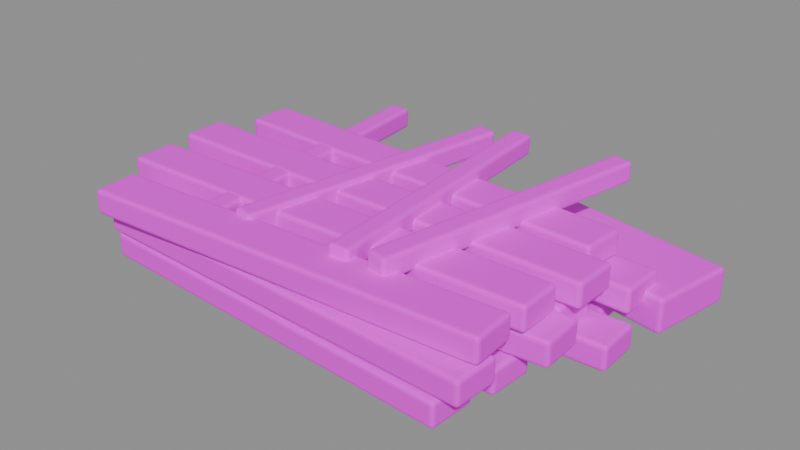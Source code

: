 # Source: greenhouse_unbuilt.blend  (saved by Blender 4.5.87; exported with 4.5.12 LTS)
import bpy
from mathutils import Matrix  # noqa: F401  (used for matrix-valued properties, if any)

bpy.ops.wm.read_factory_settings(use_empty=True)
scene = bpy.context.scene
scene.name = '组件_greenhouse_unbuilt'

# ---- collections
col_02______greenhouse_unbuilt = bpy.data.collections.new('02_游戏输出_greenhouse_unbuilt'); scene.collection.children.link(col_02______greenhouse_unbuilt)

# ---- images (referenced by path relative to the original .blend; pixels are not part of the script)
import os
ASSET_DIR = os.environ.get("B2B_ASSET_DIR", "")  # directory of the original .blend (textures are referenced by path, not embedded)
HERE = os.path.dirname(os.path.abspath(__file__))  # packed textures are extracted next to this script under _unpacked/

def load_image(name, relpath, width, height, colorspace="sRGB"):
    """Load a texture the original file referenced (path relative to the .blend, or extracted next to this script)."""
    p = next((c for c in (os.path.join(HERE, relpath), os.path.join(ASSET_DIR, relpath)) if relpath and os.path.exists(c)), "")
    if p:
        img = bpy.data.images.load(p, check_existing=True)
        img.name = name
    else:  # same state as the original file: an image datablock whose file is absent (Cycles renders it pink)
        img = bpy.data.images.new(name, width, height)
        img.source = "FILE"
        img.filepath = "//" + (relpath or name)
    img.colorspace_settings.name = colorspace
    return img
img_sea_cabin_timber_8x8_512_png = load_image('sea_cabin_timber_8x8_512.png', 'sea_cabin_timber_8x8_512.png', 1024, 1024, 'sRGB')

# ---- materials (node trees are filled in below, after node groups)
mat_orf2_final_sea_matte = bpy.data.materials.new('ORF2_FINAL_SEA_Matte')

# ---- material node trees
mat_orf2_final_sea_matte.use_nodes = True; mat_orf2_final_sea_matte.node_tree.nodes.clear()
_N = mat_orf2_final_sea_matte.node_tree.nodes; _L = mat_orf2_final_sea_matte.node_tree.links
n0 = _N.new('ShaderNodeBsdfPrincipled'); n0.name = '原理化 BSDF'; n0.location = (0, 0)
n0.inputs[1].default_value = 0.02
n0.inputs[2].default_value = 0.72
n1 = _N.new('ShaderNodeOutputMaterial'); n1.name = '材质输出'; n1.location = (0, 0)
n2 = _N.new('ShaderNodeUVMap'); n2.name = 'UV 贴图'; n2.location = (0, 0)
n2.uv_map = 'PaletteUV'
n3 = _N.new('ShaderNodeTexImage'); n3.name = '图像纹理'; n3.location = (0, 0)
n3.image = img_sea_cabin_timber_8x8_512_png
n3.interpolation = 'Closest'
_L.new(n2.outputs[0], n3.inputs[0])
_L.new(n3.outputs[0], n0.inputs[0])
_L.new(n0.outputs[0], n1.inputs[0])
n1.is_active_output = True

# ---- meshes
me_orf4_greenhouse_unbuilt_001 = bpy.data.meshes.new('ORF4_greenhouse_unbuilt.001')
me_orf4_greenhouse_unbuilt_001.from_pydata([(-2.046, -1.353, 0.0), (1.578, -1.558, 0.0), (1.601, -1.139, 0.0), (-2.022, -0.9338, 0.0), (-2.046, -1.353, 0.23), (1.578, -1.558, 0.23), (1.601, -1.139, 0.23), (-2.022, -0.9338, 0.23), (-2.033, -0.7661, 0.0), (1.668, -0.985, 0.0), (1.693, -0.5657, 0.0), (-2.008, -0.3468, 0.0), (-2.033, -0.7661, 0.23), (1.668, -0.985, 0.23), (1.693, -0.5657, 0.23), (-2.008, -0.3468, 0.23), (-2.279, -0.3659, 0.0), (2.123, -0.2257, 0.0), (2.11, 0.1941, 0.0), (-2.293, 0.05389, 0.0), (-2.279, -0.3659, 0.23), (2.123, -0.2257, 0.23), (2.11, 0.1941, 0.23), (-2.293, 0.05389, 0.23), (-2.155, 0.2289, 0.0), (1.753, 0.3395, 0.0), (1.741, 0.7593, 0.0), (-2.167, 0.6487, 0.0), (-2.155, 0.2289, 0.23), (1.753, 0.3395, 0.23), (1.741, 0.7593, 0.23), (-2.167, 0.6487, 0.23), (-2.078, -1.375, 0.25), (1.766, -1.537, 0.25), (1.784, -1.117, 0.25), (-2.061, -0.9549, 0.25), (-2.078, -1.375, 0.48), (1.766, -1.537, 0.48), (1.784, -1.117, 0.48), (-2.061, -0.9549, 0.48), (-2.207, -0.9789, 0.25), (1.972, -0.7724, 0.25), (1.951, -0.3529, 0.25), (-2.227, -0.5594, 0.25), (-2.207, -0.9789, 0.48), (1.972, -0.7724, 0.48), (1.951, -0.3529, 0.48), (-2.227, -0.5594, 0.48), (-2.08, -0.2387, 0.25), (1.78, -0.3529, 0.25), (1.793, 0.06692, 0.25), (-2.068, 0.1811, 0.25), (-2.08, -0.2387, 0.48), (1.78, -0.3529, 0.48), (1.793, 0.06692, 0.48), (-2.068, 0.1811, 0.48), (-2.317, 0.3492, 0.25), (2.037, 0.2192, 0.25), (2.049, 0.639, 0.25), (-2.305, 0.769, 0.25), (-2.317, 0.3492, 0.48), (2.037, 0.2192, 0.48), (2.049, 0.639, 0.48), (-2.305, 0.769, 0.48), (-1.998, -1.556, 0.5), (1.787, -1.355, 0.5), (1.765, -0.9359, 0.5), (-2.021, -1.137, 0.5), (-1.998, -1.556, 0.73), (1.787, -1.355, 0.73), (1.765, -0.9359, 0.73), (-2.021, -1.137, 0.73), (-2.28, -0.9184, 0.5), (1.799, -0.8334, 0.5), (1.79, -0.4135, 0.5), (-2.289, -0.4985, 0.5), (-2.28, -0.9184, 0.73), (1.799, -0.8334, 0.73), (1.79, -0.4135, 0.73), (-2.289, -0.4985, 0.73), (-2.353, -0.2741, 0.5), (1.927, -0.3177, 0.5), (1.932, 0.1023, 0.5), (-2.349, 0.1459, 0.5), (-2.353, -0.2741, 0.73), (1.927, -0.3177, 0.73), (1.932, 0.1023, 0.73), (-2.349, 0.1459, 0.73), (-2.143, 0.3823, 0.5), (1.685, 0.1864, 0.5), (1.707, 0.6059, 0.5), (-2.122, 0.8018, 0.5), (-2.143, 0.3823, 0.73), (1.685, 0.1864, 0.73), (1.707, 0.6059, 0.73), (-2.122, 0.8018, 0.73), (-1.131, -1.15, 0.528), (-0.9319, -1.131, 0.522), (-1.186, 1.557, 0.522), (-1.385, 1.538, 0.528), (-1.125, -1.149, 0.728), (-0.9259, -1.13, 0.722), (-1.18, 1.558, 0.722), (-1.379, 1.539, 0.728), (-0.7965, -1.106, 0.578), (-0.5998, -1.142, 0.572), (-0.1206, 1.515, 0.572), (-0.3173, 1.551, 0.578), (-0.7906, -1.107, 0.778), (-0.5939, -1.143, 0.772), (-0.1147, 1.514, 0.772), (-0.3114, 1.55, 0.778), (0.2422, -1.15, 0.628), (0.4416, -1.135, 0.622), (0.2406, 1.558, 0.622), (0.04128, 1.543, 0.628), (0.2482, -1.149, 0.828), (0.4475, -1.135, 0.822), (0.2466, 1.558, 0.822), (0.04726, 1.543, 0.828), (0.5923, -1.103, 0.678), (0.7887, -1.14, 0.672), (1.291, 1.513, 0.672), (1.094, 1.55, 0.678), (0.5982, -1.104, 0.878), (0.7946, -1.142, 0.872), (1.297, 1.511, 0.872), (1.1, 1.549, 0.878), (0.6357, 0.7038, 0.045), (2.21, 0.4173, 0.045), (2.353, 1.204, 0.045), (0.779, 1.491, 0.045), (0.6357, 0.7038, 0.365), (2.21, 0.4173, 0.365), (2.353, 1.204, 0.365), (0.779, 1.491, 0.365)], [], [(0, 3, 2, 1), (0, 1, 5, 4), (1, 2, 6, 5), (2, 3, 7, 6), (3, 0, 4, 7), (4, 5, 6, 7), (8, 11, 10, 9), (8, 9, 13, 12), (9, 10, 14, 13), (10, 11, 15, 14), (11, 8, 12, 15), (12, 13, 14, 15), (16, 19, 18, 17), (16, 17, 21, 20), (17, 18, 22, 21), (18, 19, 23, 22), (19, 16, 20, 23), (20, 21, 22, 23), (24, 27, 26, 25), (24, 25, 29, 28), (25, 26, 30, 29), (26, 27, 31, 30), (27, 24, 28, 31), (28, 29, 30, 31), (32, 35, 34, 33), (32, 33, 37, 36), (33, 34, 38, 37), (34, 35, 39, 38), (35, 32, 36, 39), (36, 37, 38, 39), (40, 43, 42, 41), (40, 41, 45, 44), (41, 42, 46, 45), (42, 43, 47, 46), (43, 40, 44, 47), (44, 45, 46, 47), (48, 51, 50, 49), (48, 49, 53, 52), (49, 50, 54, 53), (50, 51, 55, 54), (51, 48, 52, 55), (52, 53, 54, 55), (56, 59, 58, 57), (56, 57, 61, 60), (57, 58, 62, 61), (58, 59, 63, 62), (59, 56, 60, 63), (60, 61, 62, 63), (64, 67, 66, 65), (64, 65, 69, 68), (65, 66, 70, 69), (66, 67, 71, 70), (67, 64, 68, 71), (68, 69, 70, 71), (72, 75, 74, 73), (72, 73, 77, 76), (73, 74, 78, 77), (74, 75, 79, 78), (75, 72, 76, 79), (76, 77, 78, 79), (80, 83, 82, 81), (80, 81, 85, 84), (81, 82, 86, 85), (82, 83, 87, 86), (83, 80, 84, 87), (84, 85, 86, 87), (88, 91, 90, 89), (88, 89, 93, 92), (89, 90, 94, 93), (90, 91, 95, 94), (91, 88, 92, 95), (92, 93, 94, 95), (96, 99, 98, 97), (96, 97, 101, 100), (97, 98, 102, 101), (98, 99, 103, 102), (99, 96, 100, 103), (100, 101, 102, 103), (104, 107, 106, 105), (104, 105, 109, 108), (105, 106, 110, 109), (106, 107, 111, 110), (107, 104, 108, 111), (108, 109, 110, 111), (112, 115, 114, 113), (112, 113, 117, 116), (113, 114, 118, 117), (114, 115, 119, 118), (115, 112, 116, 119), (116, 117, 118, 119), (120, 123, 122, 121), (120, 121, 125, 124), (121, 122, 126, 125), (122, 123, 127, 126), (123, 120, 124, 127), (124, 125, 126, 127), (128, 131, 130, 129), (128, 129, 133, 132), (129, 130, 134, 133), (130, 131, 135, 134), (131, 128, 132, 135), (132, 133, 134, 135)])
_uv = me_orf4_greenhouse_unbuilt_001.uv_layers.new(name='PaletteUV')
_uv.uv.foreach_set('vector', [0.2125, 0.8125, 0.1875, 0.8375, 0.1625, 0.8125, 0.1875, 0.7875, 0.2125, 0.8125, 0.1875, 0.8375, 0.1625, 0.8125, 0.1875, 0.7875, 0.2125, 0.8125, 0.1875, 0.8375, 0.1625, 0.8125, 0.1875, 0.7875, 0.2125, 0.8125, 0.1875, 0.8375, 0.1625, 0.8125, 0.1875, 0.7875, 0.2125, 0.8125, 0.1875, 0.8375, 0.1625, 0.8125, 0.1875, 0.7875, 0.2125, 0.8125, 0.1875, 0.8375, 0.1625, 0.8125, 0.1875, 0.7875, 0.4625, 0.8125, 0.4375, 0.8375, 0.4125, 0.8125, 0.4375, 0.7875, 0.4625, 0.8125, 0.4375, 0.8375, 0.4125, 0.8125, 0.4375, 0.7875, 0.4625, 0.8125, 0.4375, 0.8375, 0.4125, 0.8125, 0.4375, 0.7875, 0.4625, 0.8125, 0.4375, 0.8375, 0.4125, 0.8125, 0.4375, 0.7875, 0.4625, 0.8125, 0.4375, 0.8375, 0.4125, 0.8125, 0.4375, 0.7875, 0.4625, 0.8125, 0.4375, 0.8375, 0.4125, 0.8125, 0.4375, 0.7875, 0.5875, 0.8125, 0.5625, 0.8375, 0.5375, 0.8125, 0.5625, 0.7875, 0.5875, 0.8125, 0.5625, 0.8375, 0.5375, 0.8125, 0.5625, 0.7875, 0.5875, 0.8125, 0.5625, 0.8375, 0.5375, 0.8125, 0.5625, 0.7875, 0.5875, 0.8125, 0.5625, 0.8375, 0.5375, 0.8125, 0.5625, 0.7875, 0.5875, 0.8125, 0.5625, 0.8375, 0.5375, 0.8125, 0.5625, 0.7875, 0.5875, 0.8125, 0.5625, 0.8375, 0.5375, 0.8125, 0.5625, 0.7875, 0.2125, 0.8125, 0.1875, 0.8375, 0.1625, 0.8125, 0.1875, 0.7875, 0.2125, 0.8125, 0.1875, 0.8375, 0.1625, 0.8125, 0.1875, 0.7875, 0.2125, 0.8125, 0.1875, 0.8375, 0.1625, 0.8125, 0.1875, 0.7875, 0.2125, 0.8125, 0.1875, 0.8375, 0.1625, 0.8125, 0.1875, 0.7875, 0.2125, 0.8125, 0.1875, 0.8375, 0.1625, 0.8125, 0.1875, 0.7875, 0.2125, 0.8125, 0.1875, 0.8375, 0.1625, 0.8125, 0.1875, 0.7875, 0.4625, 0.8125, 0.4375, 0.8375, 0.4125, 0.8125, 0.4375, 0.7875, 0.4625, 0.8125, 0.4375, 0.8375, 0.4125, 0.8125, 0.4375, 0.7875, 0.4625, 0.8125, 0.4375, 0.8375, 0.4125, 0.8125, 0.4375, 0.7875, 0.4625, 0.8125, 0.4375, 0.8375, 0.4125, 0.8125, 0.4375, 0.7875, 0.4625, 0.8125, 0.4375, 0.8375, 0.4125, 0.8125, 0.4375, 0.7875, 0.4625, 0.8125, 0.4375, 0.8375, 0.4125, 0.8125, 0.4375, 0.7875, 0.5875, 0.8125, 0.5625, 0.8375, 0.5375, 0.8125, 0.5625, 0.7875, 0.5875, 0.8125, 0.5625, 0.8375, 0.5375, 0.8125, 0.5625, 0.7875, 0.5875, 0.8125, 0.5625, 0.8375, 0.5375, 0.8125, 0.5625, 0.7875, 0.5875, 0.8125, 0.5625, 0.8375, 0.5375, 0.8125, 0.5625, 0.7875, 0.5875, 0.8125, 0.5625, 0.8375, 0.5375, 0.8125, 0.5625, 0.7875, 0.5875, 0.8125, 0.5625, 0.8375, 0.5375, 0.8125, 0.5625, 0.7875, 0.2125, 0.8125, 0.1875, 0.8375, 0.1625, 0.8125, 0.1875, 0.7875, 0.2125, 0.8125, 0.1875, 0.8375, 0.1625, 0.8125, 0.1875, 0.7875, 0.2125, 0.8125, 0.1875, 0.8375, 0.1625, 0.8125, 0.1875, 0.7875, 0.2125, 0.8125, 0.1875, 0.8375, 0.1625, 0.8125, 0.1875, 0.7875, 0.2125, 0.8125, 0.1875, 0.8375, 0.1625, 0.8125, 0.1875, 0.7875, 0.2125, 0.8125, 0.1875, 0.8375, 0.1625, 0.8125, 0.1875, 0.7875, 0.4625, 0.8125, 0.4375, 0.8375, 0.4125, 0.8125, 0.4375, 0.7875, 0.4625, 0.8125, 0.4375, 0.8375, 0.4125, 0.8125, 0.4375, 0.7875, 0.4625, 0.8125, 0.4375, 0.8375, 0.4125, 0.8125, 0.4375, 0.7875, 0.4625, 0.8125, 0.4375, 0.8375, 0.4125, 0.8125, 0.4375, 0.7875, 0.4625, 0.8125, 0.4375, 0.8375, 0.4125, 0.8125, 0.4375, 0.7875, 0.4625, 0.8125, 0.4375, 0.8375, 0.4125, 0.8125, 0.4375, 0.7875, 0.5875, 0.8125, 0.5625, 0.8375, 0.5375, 0.8125, 0.5625, 0.7875, 0.5875, 0.8125, 0.5625, 0.8375, 0.5375, 0.8125, 0.5625, 0.7875, 0.5875, 0.8125, 0.5625, 0.8375, 0.5375, 0.8125, 0.5625, 0.7875, 0.5875, 0.8125, 0.5625, 0.8375, 0.5375, 0.8125, 0.5625, 0.7875, 0.5875, 0.8125, 0.5625, 0.8375, 0.5375, 0.8125, 0.5625, 0.7875, 0.5875, 0.8125, 0.5625, 0.8375, 0.5375, 0.8125, 0.5625, 0.7875, 0.2125, 0.8125, 0.1875, 0.8375, 0.1625, 0.8125, 0.1875, 0.7875, 0.2125, 0.8125, 0.1875, 0.8375, 0.1625, 0.8125, 0.1875, 0.7875, 0.2125, 0.8125, 0.1875, 0.8375, 0.1625, 0.8125, 0.1875, 0.7875, 0.2125, 0.8125, 0.1875, 0.8375, 0.1625, 0.8125, 0.1875, 0.7875, 0.2125, 0.8125, 0.1875, 0.8375, 0.1625, 0.8125, 0.1875, 0.7875, 0.2125, 0.8125, 0.1875, 0.8375, 0.1625, 0.8125, 0.1875, 0.7875, 0.4625, 0.8125, 0.4375, 0.8375, 0.4125, 0.8125, 0.4375, 0.7875, 0.4625, 0.8125, 0.4375, 0.8375, 0.4125, 0.8125, 0.4375, 0.7875, 0.4625, 0.8125, 0.4375, 0.8375, 0.4125, 0.8125, 0.4375, 0.7875, 0.4625, 0.8125, 0.4375, 0.8375, 0.4125, 0.8125, 0.4375, 0.7875, 0.4625, 0.8125, 0.4375, 0.8375, 0.4125, 0.8125, 0.4375, 0.7875, 0.4625, 0.8125, 0.4375, 0.8375, 0.4125, 0.8125, 0.4375, 0.7875, 0.5875, 0.8125, 0.5625, 0.8375, 0.5375, 0.8125, 0.5625, 0.7875, 0.5875, 0.8125, 0.5625, 0.8375, 0.5375, 0.8125, 0.5625, 0.7875, 0.5875, 0.8125, 0.5625, 0.8375, 0.5375, 0.8125, 0.5625, 0.7875, 0.5875, 0.8125, 0.5625, 0.8375, 0.5375, 0.8125, 0.5625, 0.7875, 0.5875, 0.8125, 0.5625, 0.8375, 0.5375, 0.8125, 0.5625, 0.7875, 0.5875, 0.8125, 0.5625, 0.8375, 0.5375, 0.8125, 0.5625, 0.7875, 0.5875, 0.8125, 0.5625, 0.8375, 0.5375, 0.8125, 0.5625, 0.7875, 0.5875, 0.8125, 0.5625, 0.8375, 0.5375, 0.8125, 0.5625, 0.7875, 0.5875, 0.8125, 0.5625, 0.8375, 0.5375, 0.8125, 0.5625, 0.7875, 0.5875, 0.8125, 0.5625, 0.8375, 0.5375, 0.8125, 0.5625, 0.7875, 0.5875, 0.8125, 0.5625, 0.8375, 0.5375, 0.8125, 0.5625, 0.7875, 0.5875, 0.8125, 0.5625, 0.8375, 0.5375, 0.8125, 0.5625, 0.7875, 0.5875, 0.8125, 0.5625, 0.8375, 0.5375, 0.8125, 0.5625, 0.7875, 0.5875, 0.8125, 0.5625, 0.8375, 0.5375, 0.8125, 0.5625, 0.7875, 0.5875, 0.8125, 0.5625, 0.8375, 0.5375, 0.8125, 0.5625, 0.7875, 0.5875, 0.8125, 0.5625, 0.8375, 0.5375, 0.8125, 0.5625, 0.7875, 0.5875, 0.8125, 0.5625, 0.8375, 0.5375, 0.8125, 0.5625, 0.7875, 0.5875, 0.8125, 0.5625, 0.8375, 0.5375, 0.8125, 0.5625, 0.7875, 0.5875, 0.8125, 0.5625, 0.8375, 0.5375, 0.8125, 0.5625, 0.7875, 0.5875, 0.8125, 0.5625, 0.8375, 0.5375, 0.8125, 0.5625, 0.7875, 0.5875, 0.8125, 0.5625, 0.8375, 0.5375, 0.8125, 0.5625, 0.7875, 0.5875, 0.8125, 0.5625, 0.8375, 0.5375, 0.8125, 0.5625, 0.7875, 0.5875, 0.8125, 0.5625, 0.8375, 0.5375, 0.8125, 0.5625, 0.7875, 0.5875, 0.8125, 0.5625, 0.8375, 0.5375, 0.8125, 0.5625, 0.7875, 0.5875, 0.8125, 0.5625, 0.8375, 0.5375, 0.8125, 0.5625, 0.7875, 0.5875, 0.8125, 0.5625, 0.8375, 0.5375, 0.8125, 0.5625, 0.7875, 0.5875, 0.8125, 0.5625, 0.8375, 0.5375, 0.8125, 0.5625, 0.7875, 0.5875, 0.8125, 0.5625, 0.8375, 0.5375, 0.8125, 0.5625, 0.7875, 0.5875, 0.8125, 0.5625, 0.8375, 0.5375, 0.8125, 0.5625, 0.7875, 0.5875, 0.8125, 0.5625, 0.8375, 0.5375, 0.8125, 0.5625, 0.7875, 0.4625, 0.8125, 0.4375, 0.8375, 0.4125, 0.8125, 0.4375, 0.7875, 0.4625, 0.8125, 0.4375, 0.8375, 0.4125, 0.8125, 0.4375, 0.7875, 0.4625, 0.8125, 0.4375, 0.8375, 0.4125, 0.8125, 0.4375, 0.7875, 0.4625, 0.8125, 0.4375, 0.8375, 0.4125, 0.8125, 0.4375, 0.7875, 0.4625, 0.8125, 0.4375, 0.8375, 0.4125, 0.8125, 0.4375, 0.7875, 0.4625, 0.8125, 0.4375, 0.8375, 0.4125, 0.8125, 0.4375, 0.7875])
me_orf4_greenhouse_unbuilt_001.materials.append(mat_orf2_final_sea_matte)
me_orf4_greenhouse_unbuilt_001.update()

# ---- objects
ob_orf4______________0_001 = bpy.data.objects.new('ORF4_温室_升级前_待建木料堆_0.001', me_orf4_greenhouse_unbuilt_001)

# ---- transforms, parenting, visibility, modifiers, constraints
ob_orf4______________0_001.location = (0.0, 0.0, 0.0)
_m = ob_orf4______________0_001.modifiers.new('饱满圆角_三段', 'BEVEL')
_m.width = 0.035
_m.width_pct = 0.035
_m.segments = 3

# ---- collection membership
col_02______greenhouse_unbuilt.objects.link(ob_orf4______________0_001)

# ---- scene / render settings (as saved in the file)
scene.frame_start = 1; scene.frame_end = 250; scene.frame_set(1)
scene.render.engine = 'BLENDER_EEVEE_NEXT'
scene.render.image_settings.exr_codec = 'NONE'
scene.render.simplify_subdivision_render = 0
scene.render.simplify_child_particles_render = 0.0
scene.eevee.use_volume_custom_range = False
scene.eevee.use_fast_gi = False
scene.eevee.use_shadows = False
scene.view_settings.white_balance_temperature = 0.0
scene.view_settings.white_balance_tint = 0.0
scene.view_settings.white_balance_whitepoint = (2.97, 0.5193, -0.0414)
bpy.context.view_layer.update()

# ---- added for rendering (the .blend has no active camera and no usable light): camera, sun + grey world if the file has none
cam_auto = bpy.data.cameras.new('AutoCamera')
cam_auto.lens = 50.0
cam_auto.sensor_width = 36.0
cam_auto.clip_end = 1000.0
ob_auto_camera = bpy.data.objects.new('AutoCamera', cam_auto)
scene.collection.objects.link(ob_auto_camera)
ob_auto_camera.location = (5.27453, -6.33333, 4.66044)
ob_auto_camera.rotation_euler = (1.09748, -7.21219e-08, 0.694738)
scene.camera = ob_auto_camera
light_auto_sun = bpy.data.lights.new('AutoSun', 'SUN')
light_auto_sun.energy = 3.0
light_auto_sun.angle = 0.0523599
ob_auto_sun = bpy.data.objects.new('AutoSun', light_auto_sun)
scene.collection.objects.link(ob_auto_sun)
ob_auto_sun.rotation_euler = (0.872665, 0.174533, 0.523599)
if scene.world is None:
    world_auto = bpy.data.worlds.new('AutoWorld')
    world_auto.color = (0.3, 0.3, 0.3)
    scene.world = world_auto
bpy.context.view_layer.update()
